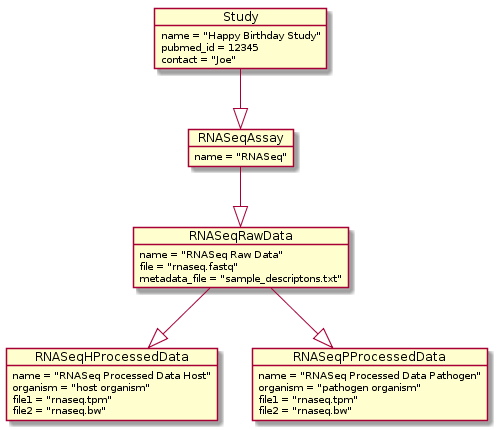

The diagram above was rendered by PlantUML. Its source (embedded in the PNG):
@startuml
object Study {
        name = "Happy Birthday Study"
        pubmed_id = 12345
            contact = "Joe"
}
object RNASeqAssay {
        name = "RNASeq"
}

object RNASeqRawData {
        name = "RNASeq Raw Data"
        file = "rnaseq.fastq"
	    metadata_file = "sample_descriptons.txt"
}
object RNASeqHProcessedData {
        name = "RNASeq Processed Data Host"
        organism = "host organism"
        file1 = "rnaseq.tpm"
        file2 = "rnaseq.bw"
}
object RNASeqPProcessedData {
        name = "RNASeq Processed Data Pathogen"
        organism = "pathogen organism"
        file1 = "rnaseq.tpm"
        file2 = "rnaseq.bw"
}

Study --|> RNASeqAssay
RNASeqAssay --|> RNASeqRawData
RNASeqRawData --|> RNASeqPProcessedData
RNASeqRawData --|> RNASeqHProcessedData
@enduml